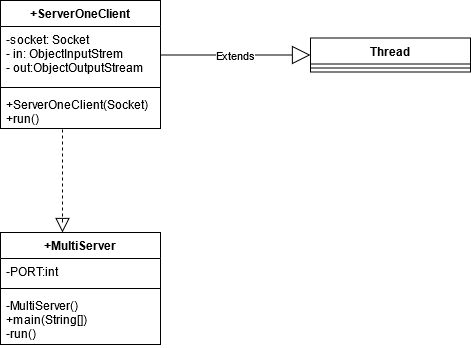

The diagram above was exported from draw.io. Its source (the exported page's mxGraphModel, read from the mxfile embedded in the PNG):
<mxGraphModel dx="1038" dy="536" grid="0" gridSize="10" guides="1" tooltips="1" connect="1" arrows="1" fold="1" page="1" pageScale="1" pageWidth="827" pageHeight="1169" background="#ffffff" math="0" shadow="0">
  <root>
    <mxCell id="0" />
    <mxCell id="1" parent="0" />
    <mxCell id="xNFgeiqdBz0U0Vefp0m0-1" value="+ServerOneClient" style="swimlane;fontStyle=1;align=center;verticalAlign=top;childLayout=stackLayout;horizontal=1;startSize=26;horizontalStack=0;resizeParent=1;resizeParentMax=0;resizeLast=0;collapsible=1;marginBottom=0;" parent="1" vertex="1">
      <mxGeometry x="199" y="50" width="160" height="128" as="geometry" />
    </mxCell>
    <mxCell id="xNFgeiqdBz0U0Vefp0m0-2" value="-socket: Socket&#10;- in: ObjectInputStrem&#10;- out:ObjectOutputStream&#10;" style="text;strokeColor=none;fillColor=none;align=left;verticalAlign=top;spacingLeft=4;spacingRight=4;overflow=hidden;rotatable=0;points=[[0,0.5],[1,0.5]];portConstraint=eastwest;" parent="xNFgeiqdBz0U0Vefp0m0-1" vertex="1">
      <mxGeometry y="26" width="160" height="57" as="geometry" />
    </mxCell>
    <mxCell id="xNFgeiqdBz0U0Vefp0m0-3" value="" style="line;strokeWidth=1;fillColor=none;align=left;verticalAlign=middle;spacingTop=-1;spacingLeft=3;spacingRight=3;rotatable=0;labelPosition=right;points=[];portConstraint=eastwest;" parent="xNFgeiqdBz0U0Vefp0m0-1" vertex="1">
      <mxGeometry y="83" width="160" height="8" as="geometry" />
    </mxCell>
    <mxCell id="xNFgeiqdBz0U0Vefp0m0-4" value="+ServerOneClient(Socket)&#10;+run()&#10;" style="text;strokeColor=none;fillColor=none;align=left;verticalAlign=top;spacingLeft=4;spacingRight=4;overflow=hidden;rotatable=0;points=[[0,0.5],[1,0.5]];portConstraint=eastwest;" parent="xNFgeiqdBz0U0Vefp0m0-1" vertex="1">
      <mxGeometry y="91" width="160" height="37" as="geometry" />
    </mxCell>
    <mxCell id="xNFgeiqdBz0U0Vefp0m0-5" value="+MultiServer" style="swimlane;fontStyle=1;align=center;verticalAlign=top;childLayout=stackLayout;horizontal=1;startSize=26;horizontalStack=0;resizeParent=1;resizeParentMax=0;resizeLast=0;collapsible=1;marginBottom=0;" parent="1" vertex="1">
      <mxGeometry x="199" y="282" width="160" height="112" as="geometry" />
    </mxCell>
    <mxCell id="xNFgeiqdBz0U0Vefp0m0-6" value="-PORT:int" style="text;strokeColor=none;fillColor=none;align=left;verticalAlign=top;spacingLeft=4;spacingRight=4;overflow=hidden;rotatable=0;points=[[0,0.5],[1,0.5]];portConstraint=eastwest;" parent="xNFgeiqdBz0U0Vefp0m0-5" vertex="1">
      <mxGeometry y="26" width="160" height="26" as="geometry" />
    </mxCell>
    <mxCell id="xNFgeiqdBz0U0Vefp0m0-7" value="" style="line;strokeWidth=1;fillColor=none;align=left;verticalAlign=middle;spacingTop=-1;spacingLeft=3;spacingRight=3;rotatable=0;labelPosition=right;points=[];portConstraint=eastwest;" parent="xNFgeiqdBz0U0Vefp0m0-5" vertex="1">
      <mxGeometry y="52" width="160" height="8" as="geometry" />
    </mxCell>
    <mxCell id="xNFgeiqdBz0U0Vefp0m0-8" value="-MultiServer()&#10;+main(String[])&#10;-run()&#10;" style="text;strokeColor=none;fillColor=none;align=left;verticalAlign=top;spacingLeft=4;spacingRight=4;overflow=hidden;rotatable=0;points=[[0,0.5],[1,0.5]];portConstraint=eastwest;" parent="xNFgeiqdBz0U0Vefp0m0-5" vertex="1">
      <mxGeometry y="60" width="160" height="52" as="geometry" />
    </mxCell>
    <mxCell id="xNFgeiqdBz0U0Vefp0m0-9" value="" style="endArrow=block;dashed=1;endFill=0;endSize=12;html=1;" parent="1" edge="1">
      <mxGeometry width="160" relative="1" as="geometry">
        <mxPoint x="261" y="179" as="sourcePoint" />
        <mxPoint x="261" y="282" as="targetPoint" />
        <Array as="points">
          <mxPoint x="261" y="276" />
        </Array>
      </mxGeometry>
    </mxCell>
    <mxCell id="xNFgeiqdBz0U0Vefp0m0-10" value="Thread" style="swimlane;fontStyle=1;align=center;verticalAlign=top;childLayout=stackLayout;horizontal=1;startSize=26;horizontalStack=0;resizeParent=1;resizeParentMax=0;resizeLast=0;collapsible=1;marginBottom=0;" parent="1" vertex="1">
      <mxGeometry x="509" y="87.5" width="160" height="34" as="geometry" />
    </mxCell>
    <mxCell id="xNFgeiqdBz0U0Vefp0m0-12" value="" style="line;strokeWidth=1;fillColor=none;align=left;verticalAlign=middle;spacingTop=-1;spacingLeft=3;spacingRight=3;rotatable=0;labelPosition=right;points=[];portConstraint=eastwest;" parent="xNFgeiqdBz0U0Vefp0m0-10" vertex="1">
      <mxGeometry y="26" width="160" height="8" as="geometry" />
    </mxCell>
    <mxCell id="xNFgeiqdBz0U0Vefp0m0-14" value="Extends" style="endArrow=block;endSize=16;endFill=0;html=1;entryX=0;entryY=0.5;entryDx=0;entryDy=0;exitX=1;exitY=0.5;exitDx=0;exitDy=0;" parent="1" target="xNFgeiqdBz0U0Vefp0m0-10" edge="1" source="xNFgeiqdBz0U0Vefp0m0-2">
      <mxGeometry width="160" relative="1" as="geometry">
        <mxPoint x="360" y="299" as="sourcePoint" />
        <mxPoint x="579" y="276" as="targetPoint" />
      </mxGeometry>
    </mxCell>
  </root>
</mxGraphModel>